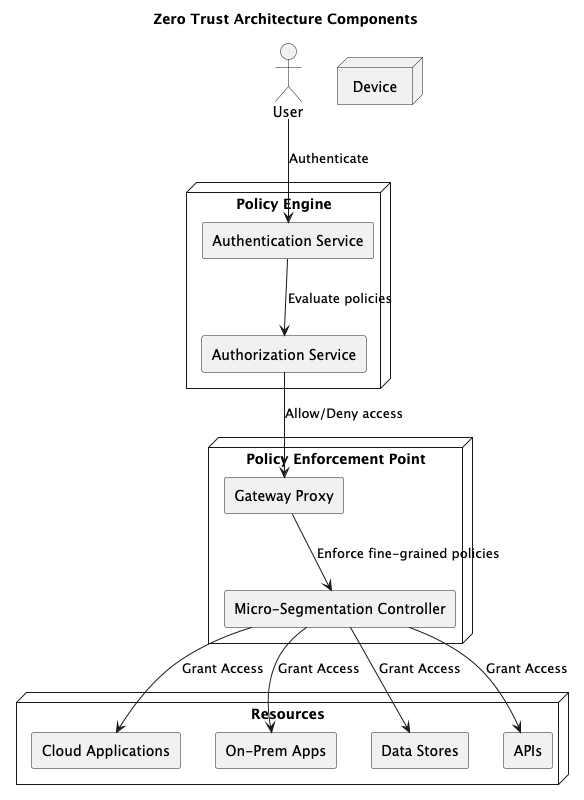

The diagram above was rendered by PlantUML. Its source (embedded in the PNG):
@startuml
title Zero Trust Architecture Components

actor User
node "Device" 
node "Policy Engine" {
    rectangle "Authentication Service" as AuthService
    rectangle "Authorization Service" as AuthzService
}

node "Policy Enforcement Point" {
    rectangle "Gateway Proxy" as Gateway
    rectangle "Micro-Segmentation Controller" as MicroSeg
}

node "Resources" {
    rectangle "Cloud Applications" as CloudApps
    rectangle "On-Prem Apps" as OnPrem
    rectangle "Data Stores" as DataStores
    rectangle "APIs" as APIs
}

User --> AuthService : Authenticate
AuthService --> AuthzService : Evaluate policies
AuthzService --> Gateway : Allow/Deny access
Gateway --> MicroSeg : Enforce fine-grained policies
MicroSeg --> CloudApps : Grant Access
MicroSeg --> OnPrem : Grant Access
MicroSeg --> DataStores : Grant Access
MicroSeg --> APIs : Grant Access

@enduml